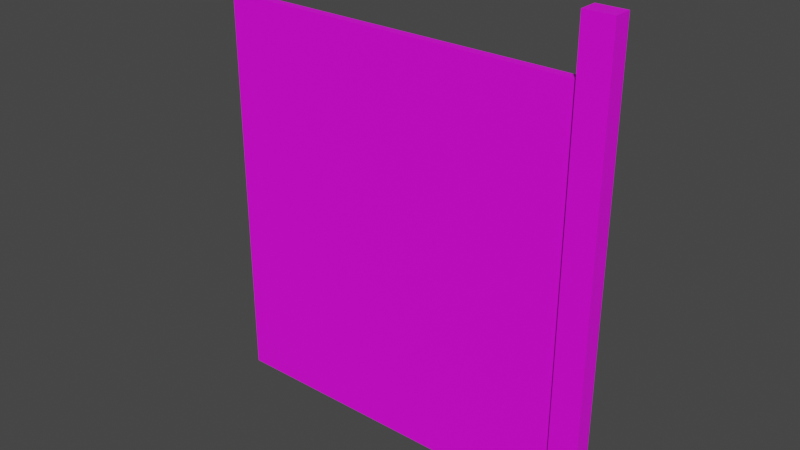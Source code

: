# Source: fixtures_doors_fences_01_97.blend  (saved by Blender 4.0.35; exported with 4.5.12 LTS)
import bpy
from mathutils import Matrix  # noqa: F401  (used for matrix-valued properties, if any)

bpy.ops.wm.read_factory_settings(use_empty=True)
scene = bpy.context.scene
scene.name = 'Scene'

# ---- collections
col_collection = bpy.data.collections.new('Collection'); scene.collection.children.link(col_collection)

# ---- images (referenced by path relative to the original .blend; pixels are not part of the script)
import os
ASSET_DIR = os.environ.get("B2B_ASSET_DIR", "")  # directory of the original .blend (textures are referenced by path, not embedded)
HERE = os.path.dirname(os.path.abspath(__file__))  # packed textures are extracted next to this script under _unpacked/

def load_image(name, relpath, width, height, colorspace="sRGB"):
    """Load a texture the original file referenced (path relative to the .blend, or extracted next to this script)."""
    p = next((c for c in (os.path.join(HERE, relpath), os.path.join(ASSET_DIR, relpath)) if relpath and os.path.exists(c)), "")
    if p:
        img = bpy.data.images.load(p, check_existing=True)
        img.name = name
    else:  # same state as the original file: an image datablock whose file is absent (Cycles renders it pink)
        img = bpy.data.images.new(name, width, height)
        img.source = "FILE"
        img.filepath = "//" + (relpath or name)
    img.colorspace_settings.name = colorspace
    return img
img_models_fixtures_doors_fences_01_png = load_image('MODELS_fixtures_doors_fences_01.png', 'MODELS_fixtures_doors_fences_01.png', 1024, 1024, 'sRGB')

# ---- materials (node trees are filled in below, after node groups)
mat_material = bpy.data.materials.new('Material')
mat_material.alpha_threshold = 0.0
mat_material.use_transparent_shadow = False
mat_material.roughness = 0.5
mat_material.line_color = (0.0, 0.0, 0.0, 1.0)

# ---- material node trees
mat_material.use_nodes = True; mat_material.node_tree.nodes.clear()
_N = mat_material.node_tree.nodes; _L = mat_material.node_tree.links
n0 = _N.new('ShaderNodeOutputMaterial'); n0.name = 'Material Output'; n0.location = (300, 300)
n1 = _N.new('ShaderNodeBsdfPrincipled'); n1.name = 'Principled BSDF'; n1.location = (10, 300)
n1.distribution = 'GGX'
n1.subsurface_method = 'RANDOM_WALK_SKIN'
n1.inputs[3].default_value = 1.45
n1.inputs[27].default_value = (0.0, 0.0, 0.0, 1.0)
n1.inputs[28].default_value = 1.0
n2 = _N.new('ShaderNodeTexImage'); n2.name = 'Image Texture'; n2.location = (-413, 192)
n2.image = img_models_fixtures_doors_fences_01_png
_L.new(n1.outputs[0], n0.inputs[0])
_L.new(n2.outputs[0], n1.inputs[0])
n0.is_active_output = True

# ---- world
world_world = bpy.data.worlds.new('World'); scene.world = world_world
world_world.use_nodes = True; world_world.node_tree.nodes.clear()
_N = world_world.node_tree.nodes; _L = world_world.node_tree.links
n0 = _N.new('ShaderNodeOutputWorld'); n0.name = 'World Output'; n0.location = (300, 300)
n1 = _N.new('ShaderNodeBackground'); n1.name = 'Background'; n1.location = (10, 300)
n1.inputs[0].default_value = (0.05088, 0.05088, 0.05088, 1.0)
_L.new(n1.outputs[0], n0.inputs[0])
n0.is_active_output = True
world_world.color = (0.05088, 0.05088, 0.05088)
world_world.use_sun_shadow = False
world_world.sun_shadow_jitter_overblur = 0.0

# ---- meshes
me_door = bpy.data.meshes.new('Door')
me_door.from_pydata([(-0.04477, 1.1, 3.145), (-0.04477, 1.1, -1.0), (-0.04477, -1.1, 3.145), (-0.04477, -1.1, -1.0), (-2.025, 1.1, 3.145), (-2.025, 1.1, -1.0), (-2.025, -1.1, 3.145), (-2.025, -1.1, -1.0), (-2.026, 0.5, 2.655), (-2.026, 0.5, -1.0), (-2.026, -0.5, 2.655), (-2.026, -0.5, -1.0), (-27.69, 0.5, 2.655), (-27.69, 0.5, -1.0), (-27.69, -0.5, 2.655), (-27.69, -0.5, -1.0)], [], [(0, 4, 6, 2), (3, 2, 6, 7), (7, 6, 4, 5), (5, 1, 3, 7), (1, 0, 2, 3), (5, 4, 0, 1), (8, 12, 14, 10), (11, 10, 14, 15), (15, 14, 12, 13), (13, 9, 11, 15), (9, 8, 10, 11), (13, 12, 8, 9)])
_uv = me_door.uv_layers.new(name='UVMap')
_uv.uv.foreach_set('vector', [0.4023, 0.6162, 0.4111, 0.6113, 0.416, 0.6143, 0.4072, 0.6191, 0.3965, 0.4414, 0.3965, 0.6152, 0.3887, 0.6113, 0.3887, 0.4375, 0.3867, 0.4375, 0.3887, 0.6094, 0.3965, 0.6133, 0.3965, 0.4424, 0.5039, 0.542, 0.4922, 0.542, 0.4922, 0.5361, 0.5039, 0.5361, 0.3965, 0.4424, 0.3965, 0.6162, 0.3877, 0.6113, 0.3877, 0.4385, 0.4111, 0.6113, 0.4111, 0.4375, 0.4023, 0.4424, 0.4023, 0.6162, 0.3828, 0.5938, 0.2695, 0.5371, 0.2715, 0.5352, 0.3848, 0.5918, 0.3857, 0.4375, 0.3857, 0.5928, 0.2715, 0.5352, 0.2715, 0.3799, 0.5283, 0.3809, 0.5283, 0.5361, 0.5264, 0.5361, 0.5264, 0.3809, 0.4922, 0.5186, 0.4922, 0.5547, 0.4863, 0.5547, 0.4863, 0.5186, 0.5039, 0.542, 0.5039, 0.5361, 0.5098, 0.5361, 0.5098, 0.542, 0.5264, 0.3809, 0.5264, 0.5352, 0.4131, 0.5928, 0.4141, 0.4375])
me_door.materials.append(mat_material)
me_door.use_mirror_vertex_groups = False
me_door.update()
arm_armature = bpy.data.armatures.new('Armature')  # bones are not reproduced

# ---- objects
ob_post = bpy.data.objects.new('Post', me_door)
ob_dummy01 = bpy.data.objects.new('Dummy01', arm_armature)

# ---- transforms, parenting, visibility, modifiers, constraints
ob_post.parent = ob_dummy01
ob_post.location = (0.0, 0.0, 0.55)
ob_post.scale = (0.0715, 0.04125, 0.55)
ob_post.lock_rotations_4d = False
ob_post.empty_display_type = 'ARROWS'
ob_post.lineart.crease_threshold = 0.0
_vg = ob_post.vertex_groups.new(name='DoorBone')
_vg.add([8, 9, 10, 11, 12, 13, 14, 15], 1.0, 'REPLACE')
_vg = ob_post.vertex_groups.new(name='PostBone')
_vg.add([0, 1, 2, 3, 4, 5, 6, 7], 1.0, 'REPLACE')
_m = ob_post.modifiers.new('Armature', 'ARMATURE')
_m.object = ob_dummy01
ob_dummy01.location = (0.0, 0.0, 0.0)

# ---- collection membership
col_collection.objects.link(ob_post)
col_collection.objects.link(ob_dummy01)

# ---- scene / render settings (as saved in the file)
scene.frame_start = 1; scene.frame_end = 250; scene.frame_set(2)
scene.render.engine = 'BLENDER_EEVEE_NEXT'
scene.cycles.sampling_pattern = 'TABULATED_SOBOL'
scene.view_settings.view_transform = 'Filmic'
bpy.context.view_layer.update()

# ---- added for rendering (the .blend has no active camera and no usable light): camera, sun
cam_auto = bpy.data.cameras.new('AutoCamera')
cam_auto.lens = 50.0
cam_auto.sensor_width = 36.0
cam_auto.clip_end = 1000.0
ob_auto_camera = bpy.data.objects.new('AutoCamera', cam_auto)
scene.collection.objects.link(ob_auto_camera)
ob_auto_camera.location = (1.80283, -3.37158, 3.37565)
ob_auto_camera.rotation_euler = (1.09748, -7.21219e-08, 0.694738)
scene.camera = ob_auto_camera
light_auto_sun = bpy.data.lights.new('AutoSun', 'SUN')
light_auto_sun.energy = 3.0
light_auto_sun.angle = 0.0523599
ob_auto_sun = bpy.data.objects.new('AutoSun', light_auto_sun)
scene.collection.objects.link(ob_auto_sun)
ob_auto_sun.rotation_euler = (0.872665, 0.174533, 0.523599)
bpy.context.view_layer.update()

